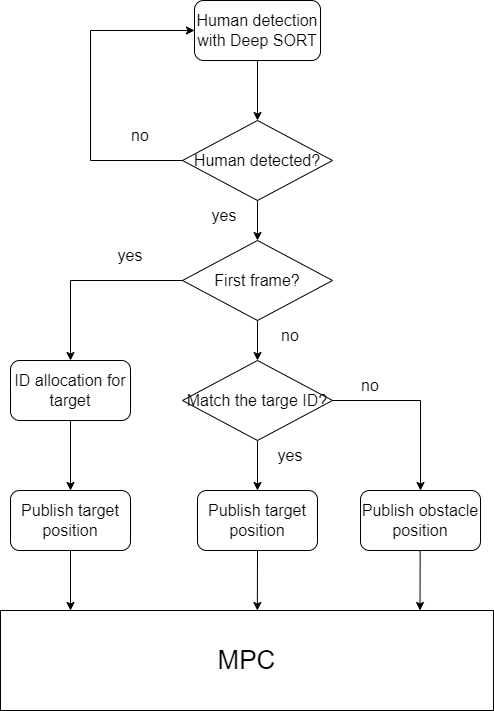

The diagram above was exported from draw.io. Its source (the exported page's mxGraphModel, read from the mxfile embedded in the PNG):
<mxGraphModel dx="1422" dy="762" grid="1" gridSize="10" guides="1" tooltips="1" connect="1" arrows="1" fold="1" page="1" pageScale="1" pageWidth="827" pageHeight="1169" math="0" shadow="0">
  <root>
    <mxCell id="0" />
    <mxCell id="1" parent="0" />
    <mxCell id="8UHUo8XOLR3U5FUppph7-1" value="&lt;font style=&quot;font-size: 16px;&quot;&gt;Human detection with Deep SORT&lt;/font&gt;" style="rounded=1;whiteSpace=wrap;html=1;" parent="1" vertex="1">
      <mxGeometry x="294" y="70" width="126" height="60" as="geometry" />
    </mxCell>
    <mxCell id="8UHUo8XOLR3U5FUppph7-7" value="&lt;font style=&quot;font-size: 16px;&quot;&gt;Human detected?&lt;/font&gt;" style="rhombus;whiteSpace=wrap;html=1;fontSize=14;" parent="1" vertex="1">
      <mxGeometry x="282" y="190" width="150" height="80" as="geometry" />
    </mxCell>
    <mxCell id="8UHUo8XOLR3U5FUppph7-29" value="" style="edgeStyle=orthogonalEdgeStyle;rounded=0;orthogonalLoop=1;jettySize=auto;html=1;fontSize=26;" parent="1" source="8UHUo8XOLR3U5FUppph7-9" target="8UHUo8XOLR3U5FUppph7-22" edge="1">
      <mxGeometry relative="1" as="geometry" />
    </mxCell>
    <mxCell id="8UHUo8XOLR3U5FUppph7-9" value="&lt;font style=&quot;font-size: 16px;&quot;&gt;First frame?&lt;/font&gt;" style="rhombus;whiteSpace=wrap;html=1;fontSize=14;" parent="1" vertex="1">
      <mxGeometry x="282" y="310" width="150" height="80" as="geometry" />
    </mxCell>
    <mxCell id="8UHUo8XOLR3U5FUppph7-10" value="" style="endArrow=classic;html=1;rounded=0;fontSize=14;exitX=0.5;exitY=1;exitDx=0;exitDy=0;entryX=0.5;entryY=0;entryDx=0;entryDy=0;" parent="1" source="8UHUo8XOLR3U5FUppph7-1" target="8UHUo8XOLR3U5FUppph7-7" edge="1">
      <mxGeometry width="50" height="50" relative="1" as="geometry">
        <mxPoint x="390" y="410" as="sourcePoint" />
        <mxPoint x="440" y="360" as="targetPoint" />
      </mxGeometry>
    </mxCell>
    <mxCell id="8UHUo8XOLR3U5FUppph7-12" value="" style="endArrow=classic;html=1;rounded=0;fontSize=14;exitX=0;exitY=0.5;exitDx=0;exitDy=0;entryX=0;entryY=0.5;entryDx=0;entryDy=0;" parent="1" source="8UHUo8XOLR3U5FUppph7-7" target="8UHUo8XOLR3U5FUppph7-1" edge="1">
      <mxGeometry width="50" height="50" relative="1" as="geometry">
        <mxPoint x="390" y="410" as="sourcePoint" />
        <mxPoint x="440" y="360" as="targetPoint" />
        <Array as="points">
          <mxPoint x="190" y="230" />
          <mxPoint x="190" y="100" />
        </Array>
      </mxGeometry>
    </mxCell>
    <mxCell id="8UHUo8XOLR3U5FUppph7-14" value="&lt;font style=&quot;font-size: 16px;&quot;&gt;no&lt;/font&gt;" style="text;html=1;strokeColor=none;fillColor=none;align=center;verticalAlign=middle;whiteSpace=wrap;rounded=0;fontSize=14;" parent="1" vertex="1">
      <mxGeometry x="210" y="190" width="60" height="30" as="geometry" />
    </mxCell>
    <mxCell id="8UHUo8XOLR3U5FUppph7-15" value="" style="endArrow=classic;html=1;rounded=0;fontSize=16;exitX=0.5;exitY=1;exitDx=0;exitDy=0;" parent="1" source="8UHUo8XOLR3U5FUppph7-7" target="8UHUo8XOLR3U5FUppph7-9" edge="1">
      <mxGeometry width="50" height="50" relative="1" as="geometry">
        <mxPoint x="390" y="400" as="sourcePoint" />
        <mxPoint x="440" y="350" as="targetPoint" />
      </mxGeometry>
    </mxCell>
    <mxCell id="8UHUo8XOLR3U5FUppph7-16" value="&lt;font style=&quot;font-size: 16px;&quot;&gt;yes&lt;/font&gt;" style="text;html=1;strokeColor=none;fillColor=none;align=center;verticalAlign=middle;whiteSpace=wrap;rounded=0;fontSize=14;" parent="1" vertex="1">
      <mxGeometry x="294" y="270" width="60" height="30" as="geometry" />
    </mxCell>
    <mxCell id="8UHUo8XOLR3U5FUppph7-33" value="" style="edgeStyle=orthogonalEdgeStyle;rounded=0;orthogonalLoop=1;jettySize=auto;html=1;fontSize=26;" parent="1" source="8UHUo8XOLR3U5FUppph7-19" target="8UHUo8XOLR3U5FUppph7-21" edge="1">
      <mxGeometry relative="1" as="geometry" />
    </mxCell>
    <mxCell id="8UHUo8XOLR3U5FUppph7-19" value="ID allocation for target" style="rounded=1;whiteSpace=wrap;html=1;fontSize=16;fillColor=default;" parent="1" vertex="1">
      <mxGeometry x="110" y="430" width="120" height="60" as="geometry" />
    </mxCell>
    <mxCell id="8UHUo8XOLR3U5FUppph7-20" value="&lt;font style=&quot;font-size: 26px;&quot;&gt;MPC&lt;/font&gt;" style="rounded=0;whiteSpace=wrap;html=1;fontSize=16;fillColor=default;" parent="1" vertex="1">
      <mxGeometry x="100" y="680" width="493" height="100" as="geometry" />
    </mxCell>
    <mxCell id="8UHUo8XOLR3U5FUppph7-21" value="Publish target position" style="rounded=1;whiteSpace=wrap;html=1;fontSize=16;fillColor=default;" parent="1" vertex="1">
      <mxGeometry x="110" y="560" width="120" height="60" as="geometry" />
    </mxCell>
    <mxCell id="8UHUo8XOLR3U5FUppph7-36" value="" style="edgeStyle=orthogonalEdgeStyle;rounded=0;orthogonalLoop=1;jettySize=auto;html=1;fontSize=26;" parent="1" source="8UHUo8XOLR3U5FUppph7-22" target="8UHUo8XOLR3U5FUppph7-24" edge="1">
      <mxGeometry relative="1" as="geometry" />
    </mxCell>
    <mxCell id="8UHUo8XOLR3U5FUppph7-22" value="&lt;span style=&quot;font-size: 16px;&quot;&gt;Match the targe ID?&lt;/span&gt;" style="rhombus;whiteSpace=wrap;html=1;fontSize=14;" parent="1" vertex="1">
      <mxGeometry x="282" y="430" width="150" height="80" as="geometry" />
    </mxCell>
    <mxCell id="8UHUo8XOLR3U5FUppph7-24" value="Publish target position" style="rounded=1;whiteSpace=wrap;html=1;fontSize=16;fillColor=default;" parent="1" vertex="1">
      <mxGeometry x="297" y="560" width="120" height="60" as="geometry" />
    </mxCell>
    <mxCell id="8UHUo8XOLR3U5FUppph7-25" value="Publish obstacle position" style="rounded=1;whiteSpace=wrap;html=1;fontSize=16;fillColor=default;" parent="1" vertex="1">
      <mxGeometry x="460" y="560" width="120" height="60" as="geometry" />
    </mxCell>
    <mxCell id="8UHUo8XOLR3U5FUppph7-30" value="" style="endArrow=classic;html=1;rounded=0;fontSize=26;exitX=0;exitY=0.5;exitDx=0;exitDy=0;entryX=0.5;entryY=0;entryDx=0;entryDy=0;" parent="1" source="8UHUo8XOLR3U5FUppph7-9" target="8UHUo8XOLR3U5FUppph7-19" edge="1">
      <mxGeometry width="50" height="50" relative="1" as="geometry">
        <mxPoint x="390" y="450" as="sourcePoint" />
        <mxPoint x="440" y="400" as="targetPoint" />
        <Array as="points">
          <mxPoint x="170" y="350" />
        </Array>
      </mxGeometry>
    </mxCell>
    <mxCell id="8UHUo8XOLR3U5FUppph7-31" value="&lt;font style=&quot;font-size: 16px;&quot;&gt;yes&lt;/font&gt;" style="text;html=1;strokeColor=none;fillColor=none;align=center;verticalAlign=middle;whiteSpace=wrap;rounded=0;fontSize=14;" parent="1" vertex="1">
      <mxGeometry x="200" y="310" width="60" height="30" as="geometry" />
    </mxCell>
    <mxCell id="8UHUo8XOLR3U5FUppph7-32" value="&lt;font style=&quot;font-size: 16px;&quot;&gt;no&lt;/font&gt;" style="text;html=1;strokeColor=none;fillColor=none;align=center;verticalAlign=middle;whiteSpace=wrap;rounded=0;fontSize=14;" parent="1" vertex="1">
      <mxGeometry x="360" y="390" width="60" height="30" as="geometry" />
    </mxCell>
    <mxCell id="8UHUo8XOLR3U5FUppph7-35" value="" style="endArrow=classic;html=1;rounded=0;fontSize=26;exitX=0.5;exitY=1;exitDx=0;exitDy=0;" parent="1" source="8UHUo8XOLR3U5FUppph7-21" edge="1">
      <mxGeometry width="50" height="50" relative="1" as="geometry">
        <mxPoint x="390" y="450" as="sourcePoint" />
        <mxPoint x="170" y="680" as="targetPoint" />
      </mxGeometry>
    </mxCell>
    <mxCell id="8UHUo8XOLR3U5FUppph7-37" value="&lt;font style=&quot;font-size: 16px;&quot;&gt;yes&lt;/font&gt;" style="text;html=1;strokeColor=none;fillColor=none;align=center;verticalAlign=middle;whiteSpace=wrap;rounded=0;fontSize=14;" parent="1" vertex="1">
      <mxGeometry x="360" y="510" width="60" height="30" as="geometry" />
    </mxCell>
    <mxCell id="8UHUo8XOLR3U5FUppph7-38" value="" style="endArrow=classic;html=1;rounded=0;fontSize=26;exitX=1;exitY=0.5;exitDx=0;exitDy=0;entryX=0.5;entryY=0;entryDx=0;entryDy=0;" parent="1" source="8UHUo8XOLR3U5FUppph7-22" target="8UHUo8XOLR3U5FUppph7-25" edge="1">
      <mxGeometry width="50" height="50" relative="1" as="geometry">
        <mxPoint x="390" y="450" as="sourcePoint" />
        <mxPoint x="440" y="400" as="targetPoint" />
        <Array as="points">
          <mxPoint x="520" y="470" />
        </Array>
      </mxGeometry>
    </mxCell>
    <mxCell id="8UHUo8XOLR3U5FUppph7-39" value="&lt;font style=&quot;font-size: 16px;&quot;&gt;no&lt;/font&gt;" style="text;html=1;strokeColor=none;fillColor=none;align=center;verticalAlign=middle;whiteSpace=wrap;rounded=0;fontSize=14;" parent="1" vertex="1">
      <mxGeometry x="440" y="440" width="60" height="30" as="geometry" />
    </mxCell>
    <mxCell id="8UHUo8XOLR3U5FUppph7-40" value="" style="endArrow=classic;html=1;rounded=0;fontSize=26;exitX=0.5;exitY=1;exitDx=0;exitDy=0;entryX=0.521;entryY=0;entryDx=0;entryDy=0;entryPerimeter=0;" parent="1" source="8UHUo8XOLR3U5FUppph7-24" target="8UHUo8XOLR3U5FUppph7-20" edge="1">
      <mxGeometry width="50" height="50" relative="1" as="geometry">
        <mxPoint x="390" y="450" as="sourcePoint" />
        <mxPoint x="440" y="400" as="targetPoint" />
      </mxGeometry>
    </mxCell>
    <mxCell id="8UHUo8XOLR3U5FUppph7-42" value="" style="endArrow=classic;html=1;rounded=0;fontSize=26;exitX=0.5;exitY=1;exitDx=0;exitDy=0;entryX=0.521;entryY=0;entryDx=0;entryDy=0;entryPerimeter=0;" parent="1" edge="1">
      <mxGeometry width="50" height="50" relative="1" as="geometry">
        <mxPoint x="519.65" y="620" as="sourcePoint" />
        <mxPoint x="519.503" y="680" as="targetPoint" />
      </mxGeometry>
    </mxCell>
  </root>
</mxGraphModel>